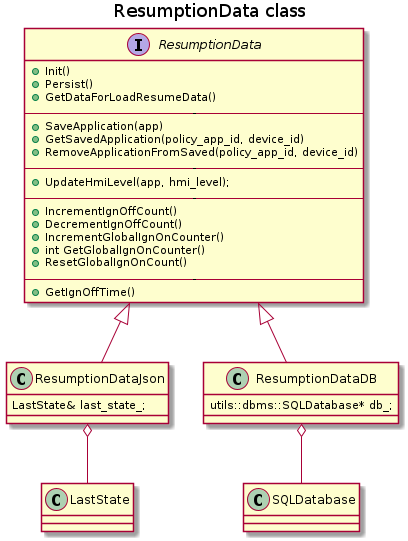

The diagram above was rendered by PlantUML. Its source (embedded in the PNG):
@startuml

title ResumptionData class

interface ResumptionData {
 + Init()
 + Persist()
 + GetDataForLoadResumeData()
 -----
 + SaveApplication(app)
 + GetSavedApplication(policy_app_id, device_id)
 + RemoveApplicationFromSaved(policy_app_id, device_id)
 -----
 + UpdateHmiLevel(app, hmi_level);
 -----
 + IncrementIgnOffCount()
 + DecrementIgnOffCount()
 + IncrementGlobalIgnOnCounter()
 + int GetGlobalIgnOnCounter()
 + ResetGlobalIgnOnCount()
 -----
 + GetIgnOffTime()
}

class ResumptionDataJson {
    LastState& last_state_;
}

ResumptionDataJson o-- LastState

class ResumptionDataDB {
    utils::dbms::SQLDatabase* db_;
}

ResumptionDataDB o-- SQLDatabase


ResumptionDataJson -up-|> ResumptionData
ResumptionDataDB -up-|> ResumptionData
@enduml